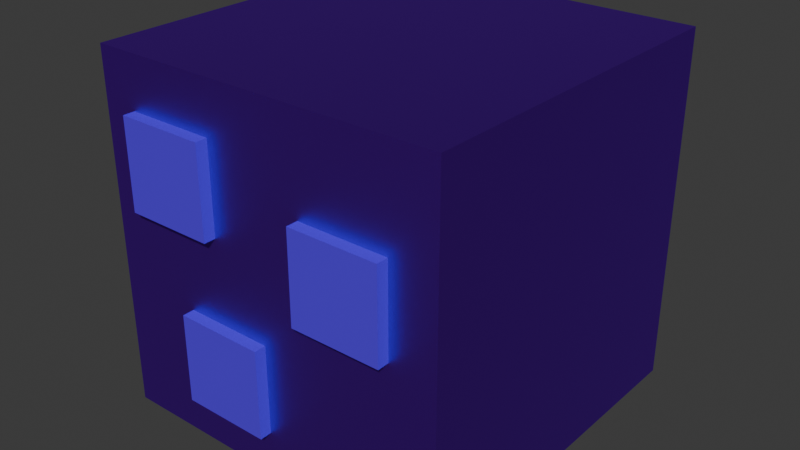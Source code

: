 # Source: medium_boi.blend  (saved by Blender 4.5.90; exported with 4.5.12 LTS)
import bpy
from mathutils import Matrix  # noqa: F401  (used for matrix-valued properties, if any)

bpy.ops.wm.read_factory_settings(use_empty=True)
scene = bpy.context.scene
scene.name = 'Scene'

# ---- collections
col_collection = bpy.data.collections.new('Collection'); scene.collection.children.link(col_collection)

# ---- materials (node trees are filled in below, after node groups)
mat_material = bpy.data.materials.new('Material')
mat_material.alpha_threshold = 0.0
mat_material.roughness = 0.5
mat_material.line_color = (0.0, 0.0, 0.0, 1.0)
mat_material_001 = bpy.data.materials.new('Material.001')
mat_material_002 = bpy.data.materials.new('Material.002')
mat_material_003 = bpy.data.materials.new('Material.003')

# ---- material node trees
mat_material.use_nodes = True; mat_material.node_tree.nodes.clear()
_N = mat_material.node_tree.nodes; _L = mat_material.node_tree.links
n0 = _N.new('ShaderNodeOutputMaterial'); n0.name = 'Material Output'; n0.location = (200, 100)
n1 = _N.new('ShaderNodeBsdfMetallic'); n1.name = 'Metallic BSDF'; n1.location = (-200, 100)
n1.inputs[0].default_value = (0.2343, 0.01051, 0.8008, 1.0)
_L.new(n1.outputs[0], n0.inputs[0])
n0.is_active_output = True
mat_material_001.use_nodes = True; mat_material_001.node_tree.nodes.clear()
_N = mat_material_001.node_tree.nodes; _L = mat_material_001.node_tree.links
n0 = _N.new('ShaderNodeBsdfPrincipled'); n0.name = 'Principled BSDF'; n0.location = (-200, 100)
n0.inputs[0].default_value = (0.09531, 0.02624, 0.7991, 1.0)
n1 = _N.new('ShaderNodeOutputMaterial'); n1.name = 'Material Output'; n1.location = (200, 100)
_L.new(n0.outputs[0], n1.inputs[0])
n1.is_active_output = True
mat_material_002.use_nodes = True; mat_material_002.node_tree.nodes.clear()
_N = mat_material_002.node_tree.nodes; _L = mat_material_002.node_tree.links
n0 = _N.new('ShaderNodeBsdfPrincipled'); n0.name = 'Principled BSDF'; n0.location = (-200, 100)
n0.inputs[0].default_value = (0.09531, 0.02624, 0.7991, 1.0)
n1 = _N.new('ShaderNodeOutputMaterial'); n1.name = 'Material Output'; n1.location = (200, 100)
_L.new(n0.outputs[0], n1.inputs[0])
n1.is_active_output = True
mat_material_003.use_nodes = True; mat_material_003.node_tree.nodes.clear()
_N = mat_material_003.node_tree.nodes; _L = mat_material_003.node_tree.links
n0 = _N.new('ShaderNodeBsdfPrincipled'); n0.name = 'Principled BSDF'; n0.location = (-200, 100)
n0.inputs[0].default_value = (0.09531, 0.02624, 0.7991, 1.0)
n1 = _N.new('ShaderNodeOutputMaterial'); n1.name = 'Material Output'; n1.location = (200, 100)
_L.new(n0.outputs[0], n1.inputs[0])
n1.is_active_output = True

# ---- world
world_world = bpy.data.worlds.new('World'); scene.world = world_world
world_world.use_nodes = True; world_world.node_tree.nodes.clear()
_N = world_world.node_tree.nodes; _L = world_world.node_tree.links
n0 = _N.new('ShaderNodeOutputWorld'); n0.name = 'World Output'; n0.location = (200, 100)
n1 = _N.new('ShaderNodeBackground'); n1.name = 'Background'; n1.location = (-200, 100)
n1.inputs[0].default_value = (0.05088, 0.05088, 0.05088, 1.0)
_L.new(n1.outputs[0], n0.inputs[0])
n0.is_active_output = True
world_world.color = (0.05088, 0.05088, 0.05088)
world_world.sun_shadow_jitter_overblur = 0.0

# ---- meshes
me_cube = bpy.data.meshes.new('Cube')
me_cube.from_pydata([(1.0, 1.0, 1.0), (1.0, 1.0, -1.0), (1.0, -1.0, 1.0), (1.0, -1.0, -1.0), (-1.0, 1.0, 1.0), (-1.0, 1.0, -1.0), (-1.0, -1.0, 1.0), (-1.0, -1.0, -1.0)], [], [(0, 4, 6, 2), (3, 2, 6, 7), (7, 6, 4, 5), (5, 1, 3, 7), (1, 0, 2, 3), (5, 4, 0, 1)])
_uv = me_cube.uv_layers.new(name='UVMap')
_uv.uv.foreach_set('vector', [0.625, 0.5, 0.875, 0.5, 0.875, 0.75, 0.625, 0.75, 0.375, 0.75, 0.625, 0.75, 0.625, 1.0, 0.375, 1.0, 0.375, 0.0, 0.625, 0.0, 0.625, 0.25, 0.375, 0.25, 0.125, 0.5, 0.375, 0.5, 0.375, 0.75, 0.125, 0.75, 0.375, 0.5, 0.625, 0.5, 0.625, 0.75, 0.375, 0.75, 0.375, 0.25, 0.625, 0.25, 0.625, 0.5, 0.375, 0.5])
me_cube.materials.append(mat_material)
me_cube.use_mirror_vertex_groups = False
me_cube.update()
me_cube_001 = bpy.data.meshes.new('Cube.001')
me_cube_001.from_pydata([(-1.0, -1.0, -1.0), (-1.0, -1.0, 1.0), (-1.0, 1.0, -1.0), (-1.0, 1.0, 1.0), (1.0, -1.0, -1.0), (1.0, -1.0, 1.0), (1.0, 1.0, -1.0), (1.0, 1.0, 1.0)], [], [(0, 1, 3, 2), (2, 3, 7, 6), (6, 7, 5, 4), (4, 5, 1, 0), (2, 6, 4, 0), (7, 3, 1, 5)])
_uv = me_cube_001.uv_layers.new(name='UVMap')
_uv.uv.foreach_set('vector', [0.375, 0.0, 0.625, 0.0, 0.625, 0.25, 0.375, 0.25, 0.375, 0.25, 0.625, 0.25, 0.625, 0.5, 0.375, 0.5, 0.375, 0.5, 0.625, 0.5, 0.625, 0.75, 0.375, 0.75, 0.375, 0.75, 0.625, 0.75, 0.625, 1.0, 0.375, 1.0, 0.125, 0.5, 0.375, 0.5, 0.375, 0.75, 0.125, 0.75, 0.625, 0.5, 0.875, 0.5, 0.875, 0.75, 0.625, 0.75])
me_cube_001.materials.append(mat_material_001)
me_cube_001.update()
me_cube_002 = bpy.data.meshes.new('Cube.002')
me_cube_002.from_pydata([(-1.0, -1.0, -1.0), (-1.0, -1.0, 1.0), (-1.0, 1.0, -1.0), (-1.0, 1.0, 1.0), (1.0, -1.0, -1.0), (1.0, -1.0, 1.0), (1.0, 1.0, -1.0), (1.0, 1.0, 1.0)], [], [(0, 1, 3, 2), (2, 3, 7, 6), (6, 7, 5, 4), (4, 5, 1, 0), (2, 6, 4, 0), (7, 3, 1, 5)])
_uv = me_cube_002.uv_layers.new(name='UVMap')
_uv.uv.foreach_set('vector', [0.375, 0.0, 0.625, 0.0, 0.625, 0.25, 0.375, 0.25, 0.375, 0.25, 0.625, 0.25, 0.625, 0.5, 0.375, 0.5, 0.375, 0.5, 0.625, 0.5, 0.625, 0.75, 0.375, 0.75, 0.375, 0.75, 0.625, 0.75, 0.625, 1.0, 0.375, 1.0, 0.125, 0.5, 0.375, 0.5, 0.375, 0.75, 0.125, 0.75, 0.625, 0.5, 0.875, 0.5, 0.875, 0.75, 0.625, 0.75])
me_cube_002.materials.append(mat_material_002)
me_cube_002.update()
me_cube_003 = bpy.data.meshes.new('Cube.003')
me_cube_003.from_pydata([(-1.0, -1.0, -1.0), (-1.0, -1.0, 1.0), (-1.0, 1.0, -1.0), (-1.0, 1.0, 1.0), (1.0, -1.0, -1.0), (1.0, -1.0, 1.0), (1.0, 1.0, -1.0), (1.0, 1.0, 1.0)], [], [(0, 1, 3, 2), (2, 3, 7, 6), (6, 7, 5, 4), (4, 5, 1, 0), (2, 6, 4, 0), (7, 3, 1, 5)])
_uv = me_cube_003.uv_layers.new(name='UVMap')
_uv.uv.foreach_set('vector', [0.375, 0.0, 0.625, 0.0, 0.625, 0.25, 0.375, 0.25, 0.375, 0.25, 0.625, 0.25, 0.625, 0.5, 0.375, 0.5, 0.375, 0.5, 0.625, 0.5, 0.625, 0.75, 0.375, 0.75, 0.375, 0.75, 0.625, 0.75, 0.625, 1.0, 0.375, 1.0, 0.125, 0.5, 0.375, 0.5, 0.375, 0.75, 0.125, 0.75, 0.625, 0.5, 0.875, 0.5, 0.875, 0.75, 0.625, 0.75])
me_cube_003.materials.append(mat_material_003)
me_cube_003.update()

# ---- objects
ob_cube = bpy.data.objects.new('Cube', me_cube)
ob_cube_001 = bpy.data.objects.new('Cube.001', me_cube_001)
ob_cube_002 = bpy.data.objects.new('Cube.002', me_cube_002)
ob_cube_003 = bpy.data.objects.new('Cube.003', me_cube_003)

# ---- transforms, parenting, visibility, modifiers, constraints
ob_cube.location = (0.0, 0.0, 2.969)
ob_cube.scale = (3.0, 3.0, 3.0)
ob_cube.lock_rotations_4d = False
ob_cube.empty_display_type = 'ARROWS'
ob_cube.lineart.crease_threshold = 0.0
ob_cube_001.location = (-1.643, -3.097, 4.355)
ob_cube_001.scale = (0.75, 0.1, 0.75)
ob_cube_002.location = (1.48, -3.097, 3.657)
ob_cube_002.scale = (0.75, 0.1, 0.75)
ob_cube_003.location = (-0.7698, -3.097, 1.465)
ob_cube_003.scale = (0.75, 0.1, 0.75)

# ---- collection membership
col_collection.objects.link(ob_cube)
col_collection.objects.link(ob_cube_001)
col_collection.objects.link(ob_cube_002)
col_collection.objects.link(ob_cube_003)

# ---- scene / render settings (as saved in the file)
scene.frame_start = 1; scene.frame_end = 250; scene.frame_set(1)
scene.render.engine = 'BLENDER_EEVEE_NEXT'
bpy.context.view_layer.update()

# ---- added for rendering (the .blend has no active camera and no usable light): camera, sun
cam_auto = bpy.data.cameras.new('AutoCamera')
cam_auto.lens = 50.0
cam_auto.sensor_width = 36.0
cam_auto.clip_end = 1000.0
ob_auto_camera = bpy.data.objects.new('AutoCamera', cam_auto)
scene.collection.objects.link(ob_auto_camera)
ob_auto_camera.location = (9.72165, -11.7645, 10.7466)
ob_auto_camera.rotation_euler = (1.09748, -7.21219e-08, 0.694738)
scene.camera = ob_auto_camera
light_auto_sun = bpy.data.lights.new('AutoSun', 'SUN')
light_auto_sun.energy = 3.0
light_auto_sun.angle = 0.0523599
ob_auto_sun = bpy.data.objects.new('AutoSun', light_auto_sun)
scene.collection.objects.link(ob_auto_sun)
ob_auto_sun.rotation_euler = (0.872665, 0.174533, 0.523599)
bpy.context.view_layer.update()
